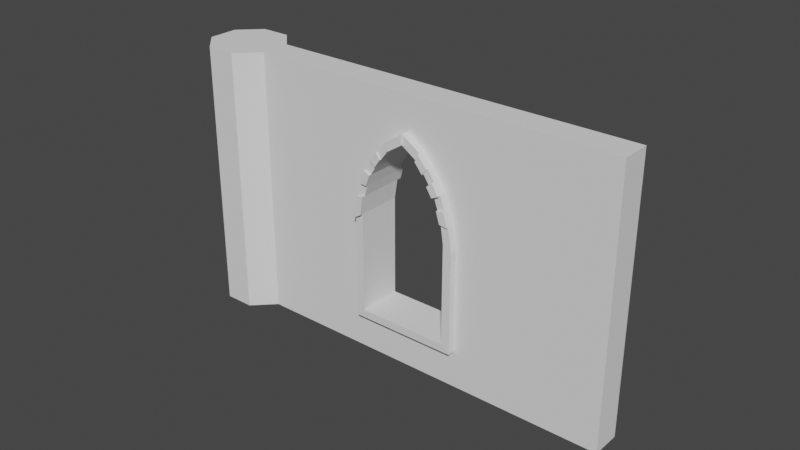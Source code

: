 # Source: BaseStoneWindow.blend  (saved by Blender 3.1.7; exported with 4.5.12 LTS)
import bpy
from mathutils import Matrix  # noqa: F401  (used for matrix-valued properties, if any)

bpy.ops.wm.read_factory_settings(use_empty=True)
scene = bpy.context.scene
scene.name = 'Scene'

# ---- collections
col_collection = bpy.data.collections.new('Collection'); scene.collection.children.link(col_collection)

# ---- world
world_world = bpy.data.worlds.new('World'); scene.world = world_world
world_world.use_nodes = True; world_world.node_tree.nodes.clear()
_N = world_world.node_tree.nodes; _L = world_world.node_tree.links
n0 = _N.new('ShaderNodeOutputWorld'); n0.name = 'World Output'; n0.location = (300, 300)
n1 = _N.new('ShaderNodeBackground'); n1.name = 'Background'; n1.location = (10, 300)
n1.inputs[0].default_value = (0.05088, 0.05088, 0.05088, 1.0)
_L.new(n1.outputs[0], n0.inputs[0])
n0.is_active_output = True
world_world.color = (0.05088, 0.05088, 0.05088)
world_world.use_sun_shadow = False
world_world.sun_shadow_jitter_overblur = 0.0

# ---- meshes
me_cylinder = bpy.data.meshes.new('Cylinder')
me_cylinder.from_pydata([(3.299e-08, 1.874, -0.9684), (3.299e-08, 1.874, 12.1), (1.325, 1.325, -0.9684), (1.325, 1.325, 12.1), (1.874, -5.329e-08, -0.9684), (1.874, -5.329e-08, 12.1), (1.325, -1.325, -0.9684), (1.325, -1.325, 12.1), (-1.308e-07, -1.874, -0.9684), (-1.308e-07, -1.874, 12.1), (-1.325, -1.325, -0.9684), (-1.325, -1.325, 12.1), (-1.874, 5.095e-08, -0.9684), (-1.874, 5.095e-08, 12.1), (-1.325, 1.325, -0.9684), (-1.325, 1.325, 12.1)], [], [(0, 1, 3, 2), (2, 3, 5, 4), (6, 7, 9, 8), (8, 9, 11, 10), (10, 11, 13, 12), (3, 1, 15, 13, 11, 9, 7, 5), (12, 13, 15, 14), (14, 15, 1, 0), (0, 2, 4, 6, 8, 10, 12, 14)])
_uv = me_cylinder.uv_layers.new(name='UVMap')
_uv.uv.foreach_set('vector', [1.0, 0.5, 1.0, 1.0, 0.875, 1.0, 0.875, 0.5, 0.875, 0.5, 0.875, 1.0, 0.75, 1.0, 0.75, 0.5, 0.625, 0.5, 0.625, 1.0, 0.5, 1.0, 0.5, 0.5, 0.5, 0.5, 0.5, 1.0, 0.375, 1.0, 0.375, 0.5, 0.375, 0.5, 0.375, 1.0, 0.25, 1.0, 0.25, 0.5, 0.4197, 0.4197, 0.25, 0.49, 0.08029, 0.4197, 0.01, 0.25, 0.08029, 0.08029, 0.25, 0.01, 0.4197, 0.08029, 0.49, 0.25, 0.25, 0.5, 0.25, 1.0, 0.125, 1.0, 0.125, 0.5, 0.125, 0.5, 0.125, 1.0, 0.0, 1.0, 0.0, 0.5, 0.75, 0.49, 0.9197, 0.4197, 0.99, 0.25, 0.9197, 0.08029, 0.75, 0.01, 0.5803, 0.08029, 0.51, 0.25, 0.5803, 0.4197])
me_cylinder.use_remesh_fix_poles = True
me_cylinder.use_remesh_preserve_attributes = False
me_cylinder.update()
me_cylinder_001 = bpy.data.meshes.new('Cylinder.001')
me_cylinder_001.from_pydata([(1.874, -5.329e-08, -0.9684), (1.874, -5.329e-08, 12.1), (1.325, -1.325, -0.9684), (1.325, -1.325, 12.1), (18.74, -6.985, -0.9684), (18.74, -6.985, 12.1), (18.19, -8.31, -0.9684), (18.19, -8.31, 12.1), (7.115, -2.171, 5.892), (7.274, -2.237, 6.981), (7.464, -2.315, 7.655), (7.675, -2.403, 8.306), (7.968, -2.525, 8.822), (8.283, -2.655, 9.316), (8.702, -2.828, 9.872), (10.37, -3.521, 9.872), (9.537, -3.174, 10.47), (11.4, -3.946, 8.306), (11.8, -4.112, 6.981), (11.61, -4.033, 7.655), (11.11, -3.824, 8.822), (10.79, -3.694, 9.316), (7.115, -2.171, 0.8528), (11.96, -4.178, 5.892), (11.96, -4.178, 0.8528), (6.566, -3.496, 0.8528), (6.566, -3.496, 5.892), (6.725, -3.562, 6.981), (6.915, -3.64, 7.655), (11.41, -5.503, 0.8528), (7.126, -3.728, 8.306), (7.42, -3.849, 8.822), (8.989, -4.499, 10.47), (8.153, -4.153, 9.872), (7.734, -3.98, 9.316), (10.85, -5.271, 8.306), (11.41, -5.503, 5.892), (11.25, -5.437, 6.981), (11.06, -5.358, 7.655), (10.56, -5.149, 8.822), (10.24, -5.019, 9.316), (9.824, -4.845, 9.872)], [], [(1, 3, 7, 5), (4, 5, 7, 6), (0, 1, 11, 10, 9, 8, 22), (11, 1, 5, 4, 0, 22, 24, 23, 18, 19, 17, 20, 21, 15, 16, 14, 13, 12), (25, 2, 6, 7, 3, 30, 31, 34, 33, 32, 41, 40, 39, 35, 38, 37, 36, 29), (3, 2, 25, 26, 27, 28, 30), (2, 0, 4, 6)])
_uv = me_cylinder_001.uv_layers.new(name='UVMap')
_uv.uv.foreach_set('vector', [0.49, 0.25, 0.4197, 0.08029, 0.4197, 0.08029, 0.49, 0.25, 0.75, 0.5, 0.75, 1.0, 0.625, 1.0, 0.625, 0.5, 0.75, 0.5, 0.75, 1.0, 0.75, 0.8549, 0.75, 0.83, 0.75, 0.8042, 0.75, 0.7626, 0.75, 0.5697, 0.75, 0.8549, 0.75, 1.0, 0.75, 1.0, 0.75, 0.5, 0.75, 0.5, 0.75, 0.5697, 0.75, 0.5697, 0.75, 0.7626, 0.75, 0.8042, 0.75, 0.83, 0.75, 0.8549, 0.75, 0.8747, 0.75, 0.8936, 0.75, 0.9149, 0.75, 0.9377, 0.75, 0.9149, 0.75, 0.8936, 0.75, 0.8747, 0.625, 0.5697, 0.625, 0.5, 0.625, 0.5, 0.625, 1.0, 0.625, 1.0, 0.625, 0.8549, 0.625, 0.8747, 0.625, 0.8936, 0.625, 0.9149, 0.625, 0.9377, 0.625, 0.9149, 0.625, 0.8936, 0.625, 0.8747, 0.625, 0.8549, 0.625, 0.83, 0.625, 0.8042, 0.625, 0.7626, 0.625, 0.5697, 0.625, 1.0, 0.625, 0.5, 0.625, 0.5697, 0.625, 0.7626, 0.625, 0.8042, 0.625, 0.83, 0.625, 0.8549, 0.9197, 0.08029, 0.99, 0.25, 0.99, 0.25, 0.9197, 0.08029])
me_cylinder_001.use_remesh_fix_poles = True
me_cylinder_001.use_remesh_preserve_attributes = False
me_cylinder_001.update()
me_cylinder_002 = bpy.data.meshes.new('Cylinder.002')
me_cylinder_002.from_pydata([(7.115, -2.171, 5.892), (7.274, -2.237, 6.981), (7.464, -2.315, 7.655), (7.675, -2.403, 8.306), (7.968, -2.525, 8.822), (8.283, -2.655, 9.316), (8.702, -2.828, 9.872), (10.37, -3.521, 9.872), (9.537, -3.174, 10.47), (11.4, -3.946, 8.306), (11.8, -4.112, 6.981), (11.61, -4.033, 7.655), (11.11, -3.824, 8.822), (10.79, -3.694, 9.316), (7.115, -2.171, 0.8528), (11.96, -4.178, 5.892), (11.96, -4.178, 0.8528), (6.566, -3.496, 0.8528), (6.566, -3.496, 5.892), (6.725, -3.562, 6.981), (6.915, -3.64, 7.655), (11.41, -5.503, 0.8528), (7.126, -3.728, 8.306), (7.42, -3.849, 8.822), (8.989, -4.499, 10.47), (8.153, -4.153, 9.872), (7.734, -3.98, 9.316), (10.85, -5.271, 8.306), (11.41, -5.503, 5.892), (11.25, -5.437, 6.981), (11.06, -5.358, 7.655), (10.56, -5.149, 8.822), (10.24, -5.019, 9.316), (9.824, -4.845, 9.872), (7.253, -1.837, 5.892), (7.412, -1.903, 6.981), (7.602, -1.982, 7.655), (7.813, -2.069, 8.306), (8.107, -2.191, 8.822), (8.421, -2.321, 9.316), (8.84, -2.495, 9.872), (10.51, -3.187, 9.872), (9.676, -2.841, 10.47), (11.54, -3.612, 8.306), (11.94, -3.778, 6.981), (11.75, -3.7, 7.655), (11.24, -3.491, 8.822), (10.93, -3.36, 9.316), (7.253, -1.837, 0.8528), (12.1, -3.844, 5.892), (12.1, -3.844, 0.8528), (6.428, -3.83, 0.8528), (6.428, -3.83, 5.892), (6.587, -3.895, 6.981), (6.777, -3.974, 7.655), (11.27, -5.837, 0.8528), (6.988, -4.062, 8.306), (7.281, -4.183, 8.822), (8.85, -4.833, 10.47), (8.015, -4.487, 9.872), (7.596, -4.314, 9.316), (10.71, -5.605, 8.306), (11.27, -5.837, 5.892), (11.11, -5.771, 6.981), (10.92, -5.692, 7.655), (10.42, -5.483, 8.822), (10.1, -5.353, 9.316), (9.686, -5.179, 9.872), (7.634, -1.983, 6.127), (7.767, -2.039, 7.047), (7.928, -2.105, 7.616), (8.106, -2.179, 8.166), (8.354, -2.282, 8.602), (8.62, -2.392, 9.02), (8.974, -2.538, 9.489), (10.39, -3.123, 9.489), (9.68, -2.831, 9.993), (11.25, -3.483, 8.166), (11.59, -3.623, 7.047), (11.43, -3.556, 7.616), (11.01, -3.38, 8.602), (10.74, -3.27, 9.02), (7.634, -1.983, 1.238), (11.73, -3.678, 6.127), (11.73, -3.678, 1.238), (6.8, -3.995, 1.238), (6.8, -3.995, 6.127), (6.934, -4.051, 7.047), (7.095, -4.117, 7.616), (10.89, -5.691, 1.238), (7.273, -4.191, 8.166), (7.521, -4.294, 8.602), (8.846, -4.843, 9.993), (8.141, -4.551, 9.489), (7.787, -4.404, 9.02), (10.42, -5.495, 8.166), (10.89, -5.691, 6.127), (10.76, -5.635, 7.047), (10.6, -5.569, 7.616), (10.17, -5.392, 8.602), (9.906, -5.282, 9.02), (9.552, -5.135, 9.489), (8.81, -4.931, 10.47), (7.974, -4.585, 9.872), (8.806, -4.941, 9.993), (8.1, -4.648, 9.489), (10.06, -5.455, 9.316), (9.644, -5.281, 9.872), (9.864, -5.384, 9.02), (9.51, -5.237, 9.489), (7.251, -4.257, 8.822), (7.566, -4.387, 9.316), (7.49, -4.368, 8.602), (7.756, -4.478, 9.02), (6.728, -4.093, 7.655), (6.938, -4.18, 8.306), (7.224, -4.31, 8.166), (7.045, -4.236, 7.616), (6.366, -3.979, 5.892), (6.525, -4.044, 6.981), (6.738, -4.144, 6.127), (6.872, -4.2, 7.047), (10.65, -5.769, 8.306), (10.35, -5.647, 8.822), (10.35, -5.659, 8.166), (10.1, -5.556, 8.602), (11.08, -5.863, 6.982), (10.89, -5.784, 7.656), (10.72, -5.727, 7.047), (10.56, -5.661, 7.617), (12.03, -3.569, 6.981), (12.18, -3.635, 5.892), (11.68, -3.414, 7.047), (11.81, -3.469, 6.127), (11.59, -3.623, 7.047), (11.43, -3.556, 7.616), (10.76, -5.635, 7.047), (10.6, -5.569, 7.616), (11.56, -3.256, 7.616), (11.87, -3.399, 7.655), (11.66, -3.312, 8.306), (11.38, -3.182, 8.166), (11.37, -3.185, 8.822), (11.06, -3.055, 9.316), (11.13, -3.075, 8.602), (10.87, -2.965, 9.02), (10.61, -2.959, 9.872), (9.77, -2.612, 10.47), (9.774, -2.603, 9.993), (10.48, -2.895, 9.489), (8.468, -2.209, 9.316), (8.887, -2.382, 9.872), (9.021, -2.426, 9.489), (8.667, -2.279, 9.02), (7.875, -1.919, 8.306), (8.169, -2.041, 8.822), (8.416, -2.132, 8.602), (8.168, -2.029, 8.166), (7.495, -1.702, 6.981), (7.685, -1.78, 7.655), (7.851, -1.837, 7.047), (8.011, -1.904, 7.616)], [], [(9, 11, 45, 43), (3, 4, 38, 37), (20, 19, 53, 54), (7, 13, 47, 41), (32, 33, 67, 66), (2, 3, 37, 36), (19, 18, 52, 53), (31, 32, 66, 65), (1, 2, 36, 35), (22, 20, 54, 56), (18, 17, 51, 52), (30, 27, 61, 64), (27, 31, 65, 61), (0, 1, 35, 34), (29, 30, 64, 63), (16, 14, 48, 50), (33, 24, 58, 67), (28, 29, 63, 62), (10, 15, 49, 44), (21, 28, 62, 55), (6, 8, 42, 40), (13, 12, 46, 47), (25, 26, 60, 59), (26, 23, 57, 60), (12, 9, 43, 46), (14, 0, 34, 48), (24, 25, 59, 58), (11, 10, 44, 45), (8, 7, 41, 42), (23, 22, 56, 57), (15, 16, 50, 49), (5, 6, 40, 39), (4, 5, 39, 38), (17, 21, 55, 51), (62, 63, 97, 96), (44, 49, 131, 130), (55, 62, 96, 89), (40, 42, 76, 74), (80, 81, 145, 144), (59, 60, 94, 93), (94, 60, 111, 113), (46, 43, 77, 80), (48, 34, 68, 82), (58, 59, 103, 102), (45, 44, 78, 79), (41, 75, 149, 146), (57, 56, 90, 91), (49, 50, 84, 83), (39, 40, 151, 150), (38, 39, 73, 72), (51, 55, 89, 85), (82, 85, 89, 84), (82, 68, 86, 85), (95, 77, 79, 98), (96, 83, 84, 89), (71, 90, 88, 70), (76, 75, 101, 92), (101, 75, 81, 100), (74, 93, 94, 73), (74, 76, 92, 93), (69, 87, 86, 68), (70, 88, 87, 69), (97, 78, 83, 96), (98, 79, 135, 137), (72, 91, 90, 71), (73, 94, 91, 72), (99, 80, 77, 95), (100, 81, 80, 99), (67, 58, 92, 101), (50, 48, 82, 84), (64, 98, 129, 127), (34, 35, 69, 68), (61, 65, 123, 122), (64, 61, 95, 98), (52, 51, 85, 86), (90, 56, 115, 116), (36, 70, 161, 159), (65, 66, 100, 99), (52, 86, 120, 118), (36, 37, 71, 70), (66, 67, 107, 106), (41, 47, 81, 75), (54, 53, 87, 88), (37, 38, 155, 154), (77, 43, 140, 141), (102, 103, 105, 104), (92, 58, 102, 104), (93, 92, 104, 105), (59, 93, 105, 103), (106, 107, 109, 108), (101, 100, 108, 109), (100, 66, 106, 108), (67, 101, 109, 107), (111, 110, 112, 113), (91, 94, 113, 112), (57, 91, 112, 110), (60, 57, 110, 111), (115, 114, 117, 116), (56, 54, 114, 115), (88, 90, 116, 117), (54, 88, 117, 114), (119, 118, 120, 121), (53, 52, 118, 119), (86, 87, 121, 120), (87, 53, 119, 121), (122, 123, 125, 124), (65, 99, 125, 123), (99, 95, 124, 125), (95, 61, 122, 124), (126, 127, 129, 128), (97, 63, 126, 128), (63, 64, 127, 126), (98, 97, 128, 129), (130, 131, 133, 132), (83, 78, 132, 133), (49, 83, 133, 131), (78, 44, 130, 132), (137, 135, 134, 136), (79, 78, 134, 135), (78, 97, 136, 134), (97, 98, 137, 136), (140, 139, 138, 141), (45, 79, 138, 139), (43, 45, 139, 140), (79, 77, 141, 138), (143, 142, 144, 145), (81, 47, 143, 145), (46, 80, 144, 142), (47, 46, 142, 143), (147, 146, 149, 148), (42, 41, 146, 147), (75, 76, 148, 149), (76, 42, 147, 148), (150, 151, 152, 153), (74, 73, 153, 152), (73, 39, 150, 153), (40, 74, 152, 151), (154, 155, 156, 157), (72, 71, 157, 156), (71, 37, 154, 157), (38, 72, 156, 155), (158, 159, 161, 160), (35, 36, 159, 158), (70, 69, 160, 161), (69, 35, 158, 160)])
_uv = me_cylinder_002.uv_layers.new(name='UVMap')
_uv.uv.foreach_set('vector', [0.75, 0.8549, 0.75, 0.83, 0.75, 0.83, 0.75, 0.8549, 0.75, 0.8549, 0.75, 0.8747, 0.75, 0.8747, 0.75, 0.8549, 0.625, 0.83, 0.625, 0.8042, 0.625, 0.8042, 0.625, 0.83, 0.75, 0.9149, 0.75, 0.8936, 0.75, 0.8936, 0.75, 0.9149, 0.625, 0.8936, 0.625, 0.9149, 0.625, 0.9149, 0.625, 0.8936, 0.75, 0.83, 0.75, 0.8549, 0.75, 0.8549, 0.75, 0.83, 0.625, 0.8042, 0.625, 0.7626, 0.625, 0.7626, 0.625, 0.8042, 0.625, 0.8747, 0.625, 0.8936, 0.625, 0.8936, 0.625, 0.8747, 0.75, 0.8042, 0.75, 0.83, 0.75, 0.83, 0.75, 0.8042, 0.625, 0.8549, 0.625, 0.83, 0.625, 0.83, 0.625, 0.8549, 0.625, 0.7626, 0.625, 0.5697, 0.625, 0.5697, 0.625, 0.7626, 0.625, 0.83, 0.625, 0.8549, 0.625, 0.8549, 0.625, 0.83, 0.625, 0.8549, 0.625, 0.8747, 0.625, 0.8747, 0.625, 0.8549, 0.75, 0.7626, 0.75, 0.8042, 0.75, 0.8042, 0.75, 0.7626, 0.625, 0.8042, 0.625, 0.83, 0.625, 0.83, 0.625, 0.8042, 0.75, 0.5697, 0.75, 0.5697, 0.75, 0.5697, 0.75, 0.5697, 0.625, 0.9149, 0.625, 0.9377, 0.625, 0.9377, 0.625, 0.9149, 0.625, 0.7626, 0.625, 0.8042, 0.625, 0.8042, 0.625, 0.7626, 0.75, 0.8042, 0.75, 0.7626, 0.75, 0.7626, 0.75, 0.8042, 0.625, 0.5697, 0.625, 0.7626, 0.625, 0.7626, 0.625, 0.5697, 0.75, 0.9149, 0.75, 0.9377, 0.75, 0.9377, 0.75, 0.9149, 0.75, 0.8936, 0.75, 0.8747, 0.75, 0.8747, 0.75, 0.8936, 0.625, 0.9149, 0.625, 0.8936, 0.625, 0.8936, 0.625, 0.9149, 0.625, 0.8936, 0.625, 0.8747, 0.625, 0.8747, 0.625, 0.8936, 0.75, 0.8747, 0.75, 0.8549, 0.75, 0.8549, 0.75, 0.8747, 0.75, 0.5697, 0.75, 0.7626, 0.75, 0.7626, 0.75, 0.5697, 0.625, 0.9377, 0.625, 0.9149, 0.625, 0.9149, 0.625, 0.9377, 0.75, 0.83, 0.75, 0.8042, 0.75, 0.8042, 0.75, 0.83, 0.75, 0.9377, 0.75, 0.9149, 0.75, 0.9149, 0.75, 0.9377, 0.625, 0.8747, 0.625, 0.8549, 0.625, 0.8549, 0.625, 0.8747, 0.75, 0.7626, 0.75, 0.5697, 0.75, 0.5697, 0.75, 0.7626, 0.75, 0.8936, 0.75, 0.9149, 0.75, 0.9149, 0.75, 0.8936, 0.75, 0.8747, 0.75, 0.8936, 0.75, 0.8936, 0.75, 0.8747, 0.625, 0.5697, 0.625, 0.5697, 0.625, 0.5697, 0.625, 0.5697, 0.625, 0.7626, 0.625, 0.8042, 0.625, 0.8042, 0.625, 0.7626, 0.75, 0.8042, 0.75, 0.7626, 0.75, 0.7626, 0.75, 0.8042, 0.625, 0.5697, 0.625, 0.7626, 0.625, 0.7626, 0.625, 0.5697, 0.75, 0.9149, 0.75, 0.9377, 0.75, 0.9377, 0.75, 0.9149, 0.625, 0.5343, 0.625, 0.5343, 0.625, 0.5343, 0.625, 0.5343, 0.625, 0.9149, 0.625, 0.8936, 0.625, 0.8936, 0.625, 0.9149, 0.625, 0.8936, 0.625, 0.8936, 0.625, 0.8936, 0.625, 0.8936, 0.75, 0.8747, 0.75, 0.8549, 0.75, 0.8549, 0.75, 0.8747, 0.75, 0.5697, 0.75, 0.7626, 0.75, 0.7626, 0.75, 0.5697, 0.625, 0.9377, 0.625, 0.9149, 0.625, 0.9149, 0.625, 0.9377, 0.75, 0.83, 0.75, 0.8042, 0.75, 0.8042, 0.75, 0.83, 0.75, 0.9149, 0.75, 0.9149, 0.75, 0.9149, 0.75, 0.9149, 0.625, 0.8747, 0.625, 0.8549, 0.625, 0.8549, 0.625, 0.8747, 0.75, 0.7626, 0.75, 0.5697, 0.75, 0.5697, 0.75, 0.7626, 0.75, 0.8936, 0.75, 0.9149, 0.75, 0.9149, 0.75, 0.8936, 0.75, 0.8747, 0.75, 0.8936, 0.75, 0.8936, 0.75, 0.8747, 0.625, 0.5697, 0.625, 0.5697, 0.625, 0.5697, 0.625, 0.5697, 0.625, 0.3529, 0.625, 0.8579, 0.625, 0.7026, 0.625, 0.5343, 0.625, 0.2157, 0.625, 0.2157, 0.625, 0.04738, 0.625, 0.04738, 0.625, 0.7026, 0.625, 0.5343, 0.625, 0.5343, 0.625, 0.7026, 0.625, 0.7026, 0.625, 0.5343, 0.625, 0.5343, 0.625, 0.7026, 0.625, 0.2157, 0.625, 0.04738, 0.625, 0.04738, 0.625, 0.2157, 0.625, 0.5343, 0.625, 0.5343, 0.625, 0.7026, 0.625, 0.7026, 0.625, 0.7026, 0.625, 0.5343, 0.625, 0.5343, 0.625, 0.7026, 0.625, 0.2157, 0.625, 0.04738, 0.625, 0.04738, 0.625, 0.2157, 0.625, 0.2157, 0.625, 0.2157, 0.625, 0.04738, 0.625, 0.04738, 0.625, 0.2157, 0.625, 0.04738, 0.625, 0.04738, 0.625, 0.2157, 0.625, 0.2157, 0.625, 0.04738, 0.625, 0.04738, 0.625, 0.2157, 0.625, 0.7026, 0.625, 0.5343, 0.625, 0.5343, 0.625, 0.7026, 0.625, 0.7026, 0.625, 0.5343, 0.625, 0.5343, 0.625, 0.7026, 0.625, 0.2157, 0.625, 0.04738, 0.625, 0.04738, 0.625, 0.2157, 0.625, 0.2157, 0.625, 0.04738, 0.625, 0.04738, 0.625, 0.2157, 0.625, 0.7026, 0.625, 0.5343, 0.625, 0.5343, 0.625, 0.7026, 0.625, 0.7026, 0.625, 0.5343, 0.625, 0.5343, 0.625, 0.7026, 0.625, 0.9149, 0.625, 0.9377, 0.625, 0.9377, 0.625, 0.9149, 0.75, 0.5697, 0.75, 0.5697, 0.75, 0.5697, 0.75, 0.5697, 0.625, 0.83, 0.625, 0.83, 0.625, 0.83, 0.625, 0.83, 0.75, 0.7626, 0.75, 0.8042, 0.75, 0.8042, 0.75, 0.7626, 0.625, 0.8549, 0.625, 0.8747, 0.625, 0.8747, 0.625, 0.8549, 0.625, 0.83, 0.625, 0.8549, 0.625, 0.8549, 0.625, 0.83, 0.625, 0.7626, 0.625, 0.5697, 0.625, 0.5697, 0.625, 0.7626, 0.625, 0.8549, 0.625, 0.8549, 0.625, 0.8549, 0.625, 0.8549, 0.75, 0.83, 0.75, 0.83, 0.75, 0.83, 0.75, 0.83, 0.625, 0.8747, 0.625, 0.8936, 0.625, 0.8936, 0.625, 0.8747, 0.625, 0.7626, 0.625, 0.7626, 0.625, 0.7626, 0.625, 0.7626, 0.75, 0.83, 0.75, 0.8549, 0.75, 0.8549, 0.75, 0.83, 0.625, 0.8936, 0.625, 0.9149, 0.625, 0.9149, 0.625, 0.8936, 0.75, 0.9149, 0.75, 0.8936, 0.75, 0.8936, 0.75, 0.9149, 0.625, 0.83, 0.625, 0.8042, 0.625, 0.8042, 0.625, 0.83, 0.75, 0.8549, 0.75, 0.8747, 0.75, 0.8747, 0.75, 0.8549, 0.75, 0.8549, 0.75, 0.8549, 0.75, 0.8549, 0.75, 0.8549, 0.625, 0.9377, 0.625, 0.9149, 0.625, 0.9149, 0.625, 0.9377, 0.625, 0.9377, 0.625, 0.9377, 0.625, 0.9377, 0.625, 0.9377, 0.625, 0.04738, 0.625, 0.04738, 0.625, 0.04738, 0.625, 0.04738, 0.625, 0.9149, 0.625, 0.9149, 0.625, 0.9149, 0.625, 0.9149, 0.625, 0.8936, 0.625, 0.9149, 0.625, 0.9149, 0.625, 0.8936, 0.625, 0.7026, 0.625, 0.7026, 0.625, 0.7026, 0.625, 0.7026, 0.625, 0.8936, 0.625, 0.8936, 0.625, 0.8936, 0.625, 0.8936, 0.625, 0.9149, 0.625, 0.9149, 0.625, 0.9149, 0.625, 0.9149, 0.625, 0.8936, 0.625, 0.8747, 0.625, 0.8747, 0.625, 0.8936, 0.625, 0.04738, 0.625, 0.04738, 0.625, 0.04738, 0.625, 0.04738, 0.625, 0.8747, 0.625, 0.8747, 0.625, 0.8747, 0.625, 0.8747, 0.625, 0.8936, 0.625, 0.8747, 0.625, 0.8747, 0.625, 0.8936, 0.625, 0.8549, 0.625, 0.83, 0.625, 0.83, 0.625, 0.8549, 0.625, 0.8549, 0.625, 0.83, 0.625, 0.83, 0.625, 0.8549, 0.625, 0.04738, 0.625, 0.04738, 0.625, 0.04738, 0.625, 0.04738, 0.625, 0.83, 0.625, 0.83, 0.625, 0.83, 0.625, 0.83, 0.625, 0.8042, 0.625, 0.7626, 0.625, 0.7626, 0.625, 0.8042, 0.625, 0.8042, 0.625, 0.7626, 0.625, 0.7626, 0.625, 0.8042, 0.625, 0.04738, 0.625, 0.04738, 0.625, 0.04738, 0.625, 0.04738, 0.625, 0.8042, 0.625, 0.8042, 0.625, 0.8042, 0.625, 0.8042, 0.625, 0.8549, 0.625, 0.8747, 0.625, 0.8747, 0.625, 0.8549, 0.625, 0.8747, 0.625, 0.8747, 0.625, 0.8747, 0.625, 0.8747, 0.625, 0.7026, 0.625, 0.7026, 0.625, 0.7026, 0.625, 0.7026, 0.625, 0.8549, 0.625, 0.8549, 0.625, 0.8549, 0.625, 0.8549, 0.625, 0.8042, 0.625, 0.83, 0.625, 0.83, 0.625, 0.8042, 0.625, 0.8042, 0.625, 0.8042, 0.625, 0.8042, 0.625, 0.8042, 0.625, 0.8042, 0.625, 0.83, 0.625, 0.83, 0.625, 0.8042, 0.625, 0.7026, 0.625, 0.7026, 0.625, 0.7026, 0.625, 0.7026, 0.75, 0.8042, 0.75, 0.7626, 0.75, 0.7626, 0.75, 0.8042, 0.625, 0.5343, 0.625, 0.5343, 0.625, 0.5343, 0.625, 0.5343, 0.75, 0.7626, 0.75, 0.7626, 0.75, 0.7626, 0.75, 0.7626, 0.75, 0.8042, 0.75, 0.8042, 0.75, 0.8042, 0.75, 0.8042, 0.625, 0.7026, 0.625, 0.5343, 0.625, 0.5343, 0.625, 0.7026, 0.75, 0.83, 0.75, 0.8042, 0.75, 0.8042, 0.75, 0.83, 0.625, 0.5343, 0.625, 0.7026, 0.625, 0.7026, 0.625, 0.5343, 0.625, 0.7026, 0.625, 0.7026, 0.625, 0.7026, 0.625, 0.7026, 0.75, 0.8549, 0.75, 0.83, 0.75, 0.83, 0.75, 0.8549, 0.75, 0.83, 0.75, 0.83, 0.75, 0.83, 0.75, 0.83, 0.75, 0.8549, 0.75, 0.83, 0.75, 0.83, 0.75, 0.8549, 0.625, 0.5343, 0.625, 0.5343, 0.625, 0.5343, 0.625, 0.5343, 0.75, 0.8936, 0.75, 0.8747, 0.75, 0.8747, 0.75, 0.8936, 0.75, 0.8936, 0.75, 0.8936, 0.75, 0.8936, 0.75, 0.8936, 0.75, 0.8747, 0.75, 0.8747, 0.75, 0.8747, 0.75, 0.8747, 0.75, 0.8936, 0.75, 0.8747, 0.75, 0.8747, 0.75, 0.8936, 0.75, 0.9377, 0.75, 0.9149, 0.75, 0.9149, 0.75, 0.9377, 0.75, 0.9377, 0.75, 0.9149, 0.75, 0.9149, 0.75, 0.9377, 0.625, 0.5343, 0.625, 0.5343, 0.625, 0.5343, 0.625, 0.5343, 0.75, 0.9377, 0.75, 0.9377, 0.75, 0.9377, 0.75, 0.9377, 0.75, 0.8936, 0.75, 0.9149, 0.75, 0.9149, 0.75, 0.8936, 0.625, 0.2157, 0.625, 0.2157, 0.625, 0.2157, 0.625, 0.2157, 0.75, 0.8936, 0.75, 0.8936, 0.75, 0.8936, 0.75, 0.8936, 0.75, 0.9149, 0.75, 0.9149, 0.75, 0.9149, 0.75, 0.9149, 0.75, 0.8549, 0.75, 0.8747, 0.75, 0.8747, 0.75, 0.8549, 0.625, 0.2157, 0.625, 0.2157, 0.625, 0.2157, 0.625, 0.2157, 0.75, 0.8549, 0.75, 0.8549, 0.75, 0.8549, 0.75, 0.8549, 0.75, 0.8747, 0.75, 0.8747, 0.75, 0.8747, 0.75, 0.8747, 0.75, 0.8042, 0.75, 0.83, 0.75, 0.83, 0.75, 0.8042, 0.75, 0.8042, 0.75, 0.83, 0.75, 0.83, 0.75, 0.8042, 0.625, 0.2157, 0.625, 0.2157, 0.625, 0.2157, 0.625, 0.2157, 0.75, 0.8042, 0.75, 0.8042, 0.75, 0.8042, 0.75, 0.8042])
me_cylinder_002.use_remesh_fix_poles = True
me_cylinder_002.use_remesh_preserve_attributes = False
me_cylinder_002.update()

# ---- objects
ob_support = bpy.data.objects.new('Support', me_cylinder)
ob_wall = bpy.data.objects.new('Wall', me_cylinder_001)
ob_archway = bpy.data.objects.new('Archway', me_cylinder_002)

# ---- transforms, parenting, visibility, modifiers, constraints
ob_support.location = (0.0, 0.0, 1.004)
ob_support.rotation_euler = (0.0, 0.0, 0.3927)
ob_wall.location = (0.0, 0.0, 1.004)
ob_wall.rotation_euler = (0.0, 0.0, 0.3927)
ob_archway.location = (0.0, 0.0, 1.004)
ob_archway.rotation_euler = (0.0, 0.0, 0.3927)

# ---- collection membership
col_collection.objects.link(ob_support)
col_collection.objects.link(ob_wall)
col_collection.objects.link(ob_archway)

# ---- scene / render settings (as saved in the file)
scene.frame_start = 1; scene.frame_end = 250; scene.frame_set(1)
scene.render.engine = 'BLENDER_EEVEE_NEXT'
scene.cycles.sampling_pattern = 'TABULATED_SOBOL'
scene.cycles.use_light_tree = False
scene.view_settings.view_transform = 'Filmic'
bpy.context.view_layer.update()

# ---- added for rendering (the .blend has no active camera and no usable light): camera, sun
cam_auto = bpy.data.cameras.new('AutoCamera')
cam_auto.lens = 50.0
cam_auto.sensor_width = 36.0
cam_auto.clip_end = 1000.0
ob_auto_camera = bpy.data.objects.new('AutoCamera', cam_auto)
scene.collection.objects.link(ob_auto_camera)
ob_auto_camera.location = (36.8177, -33.3555, 28.8054)
ob_auto_camera.rotation_euler = (1.09748, -7.21219e-08, 0.694738)
scene.camera = ob_auto_camera
light_auto_sun = bpy.data.lights.new('AutoSun', 'SUN')
light_auto_sun.energy = 3.0
light_auto_sun.angle = 0.0523599
ob_auto_sun = bpy.data.objects.new('AutoSun', light_auto_sun)
scene.collection.objects.link(ob_auto_sun)
ob_auto_sun.rotation_euler = (0.872665, 0.174533, 0.523599)
bpy.context.view_layer.update()
